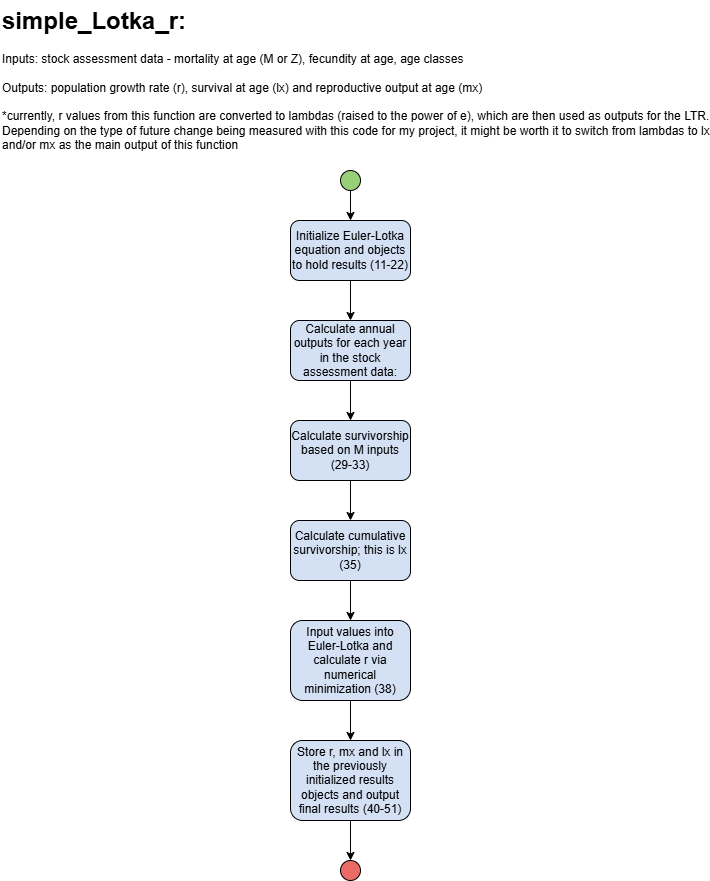

The diagram above was exported from draw.io. Its source (the exported page's mxGraphModel, read from the mxfile embedded in the PNG):
<mxGraphModel dx="1418" dy="1920" grid="1" gridSize="10" guides="1" tooltips="1" connect="1" arrows="1" fold="1" page="1" pageScale="1" pageWidth="850" pageHeight="1100" math="0" shadow="0">
  <root>
    <mxCell id="0" />
    <mxCell id="1" parent="0" />
    <mxCell id="wJaekpKkU2mGi4QmmG5v-1" value="&lt;h1 style=&quot;margin-top: 0px;&quot;&gt;&lt;span style=&quot;background-color: transparent; color: light-dark(rgb(0, 0, 0), rgb(255, 255, 255));&quot;&gt;simple_Lotka_r:&lt;/span&gt;&lt;/h1&gt;&lt;div&gt;&lt;span style=&quot;background-color: transparent; color: light-dark(rgb(0, 0, 0), rgb(255, 255, 255));&quot;&gt;Inputs: stock assessment data - mortality at age (M or Z), fecundity at age, age classes&lt;/span&gt;&lt;/div&gt;&lt;div&gt;&lt;span style=&quot;background-color: transparent; color: light-dark(rgb(0, 0, 0), rgb(255, 255, 255));&quot;&gt;&lt;br&gt;&lt;/span&gt;&lt;/div&gt;&lt;div&gt;&lt;span style=&quot;background-color: transparent; color: light-dark(rgb(0, 0, 0), rgb(255, 255, 255));&quot;&gt;Outputs: population growth rate (r), survival at age (lx) and reproductive output at age (mx)&lt;/span&gt;&lt;/div&gt;&lt;div&gt;&lt;span style=&quot;background-color: transparent; color: light-dark(rgb(0, 0, 0), rgb(255, 255, 255));&quot;&gt;&lt;br&gt;&lt;/span&gt;&lt;/div&gt;&lt;div&gt;&lt;span style=&quot;background-color: transparent; color: light-dark(rgb(0, 0, 0), rgb(255, 255, 255));&quot;&gt;*currently, r values from this function are converted to lambdas (raised to the power of e), which are then used as outputs for the LTR. Depending on the type of future change being measured with this code for my project, it might be worth it to switch from lambdas to lx and/or mx as the main output of this function&lt;/span&gt;&lt;/div&gt;" style="text;html=1;whiteSpace=wrap;overflow=hidden;rounded=0;" vertex="1" parent="1">
      <mxGeometry x="40" y="-1080" width="710" height="170" as="geometry" />
    </mxCell>
    <mxCell id="wJaekpKkU2mGi4QmmG5v-2" value="" style="ellipse;whiteSpace=wrap;html=1;aspect=fixed;fillColor=#EA6B66;" vertex="1" parent="1">
      <mxGeometry x="380" y="-220" width="20" height="20" as="geometry" />
    </mxCell>
    <mxCell id="wJaekpKkU2mGi4QmmG5v-12" style="edgeStyle=orthogonalEdgeStyle;rounded=0;orthogonalLoop=1;jettySize=auto;html=1;exitX=0.5;exitY=1;exitDx=0;exitDy=0;entryX=0.5;entryY=0;entryDx=0;entryDy=0;" edge="1" parent="1" source="wJaekpKkU2mGi4QmmG5v-3" target="wJaekpKkU2mGi4QmmG5v-4">
      <mxGeometry relative="1" as="geometry" />
    </mxCell>
    <mxCell id="wJaekpKkU2mGi4QmmG5v-3" value="Initialize Euler-Lotka equation and objects to hold results (11-22)" style="rounded=1;whiteSpace=wrap;html=1;fillColor=#D4E1F5;" vertex="1" parent="1">
      <mxGeometry x="330" y="-860" width="120" height="60" as="geometry" />
    </mxCell>
    <mxCell id="wJaekpKkU2mGi4QmmG5v-13" style="edgeStyle=orthogonalEdgeStyle;rounded=0;orthogonalLoop=1;jettySize=auto;html=1;exitX=0.5;exitY=1;exitDx=0;exitDy=0;entryX=0.5;entryY=0;entryDx=0;entryDy=0;" edge="1" parent="1" source="wJaekpKkU2mGi4QmmG5v-4" target="wJaekpKkU2mGi4QmmG5v-6">
      <mxGeometry relative="1" as="geometry" />
    </mxCell>
    <mxCell id="wJaekpKkU2mGi4QmmG5v-4" value="Calculate annual outputs for each year in the stock assessment data:" style="rounded=1;whiteSpace=wrap;html=1;fillColor=#D4E1F5;" vertex="1" parent="1">
      <mxGeometry x="330" y="-760" width="120" height="60" as="geometry" />
    </mxCell>
    <mxCell id="wJaekpKkU2mGi4QmmG5v-15" style="edgeStyle=orthogonalEdgeStyle;rounded=0;orthogonalLoop=1;jettySize=auto;html=1;exitX=0.5;exitY=1;exitDx=0;exitDy=0;entryX=0.5;entryY=0;entryDx=0;entryDy=0;" edge="1" parent="1" source="wJaekpKkU2mGi4QmmG5v-6" target="wJaekpKkU2mGi4QmmG5v-7">
      <mxGeometry relative="1" as="geometry" />
    </mxCell>
    <mxCell id="wJaekpKkU2mGi4QmmG5v-6" value="Calculate survivorship based on M inputs (29-33)" style="rounded=1;whiteSpace=wrap;html=1;fillColor=#D4E1F5;" vertex="1" parent="1">
      <mxGeometry x="330" y="-660" width="120" height="60" as="geometry" />
    </mxCell>
    <mxCell id="wJaekpKkU2mGi4QmmG5v-16" style="edgeStyle=orthogonalEdgeStyle;rounded=0;orthogonalLoop=1;jettySize=auto;html=1;exitX=0.5;exitY=1;exitDx=0;exitDy=0;entryX=0.5;entryY=0;entryDx=0;entryDy=0;" edge="1" parent="1" source="wJaekpKkU2mGi4QmmG5v-7" target="wJaekpKkU2mGi4QmmG5v-8">
      <mxGeometry relative="1" as="geometry" />
    </mxCell>
    <mxCell id="wJaekpKkU2mGi4QmmG5v-7" value="Calculate cumulative survivorship; this is lx (35)" style="rounded=1;whiteSpace=wrap;html=1;fillColor=#D4E1F5;" vertex="1" parent="1">
      <mxGeometry x="330" y="-560" width="120" height="60" as="geometry" />
    </mxCell>
    <mxCell id="wJaekpKkU2mGi4QmmG5v-17" style="edgeStyle=orthogonalEdgeStyle;rounded=0;orthogonalLoop=1;jettySize=auto;html=1;exitX=0.5;exitY=1;exitDx=0;exitDy=0;entryX=0.5;entryY=0;entryDx=0;entryDy=0;" edge="1" parent="1" source="wJaekpKkU2mGi4QmmG5v-8" target="wJaekpKkU2mGi4QmmG5v-9">
      <mxGeometry relative="1" as="geometry" />
    </mxCell>
    <mxCell id="wJaekpKkU2mGi4QmmG5v-8" value="Input values into Euler-Lotka and calculate r via numerical minimization (38)" style="rounded=1;whiteSpace=wrap;html=1;fillColor=#D4E1F5;" vertex="1" parent="1">
      <mxGeometry x="330" y="-460" width="120" height="80" as="geometry" />
    </mxCell>
    <mxCell id="wJaekpKkU2mGi4QmmG5v-18" style="edgeStyle=orthogonalEdgeStyle;rounded=0;orthogonalLoop=1;jettySize=auto;html=1;exitX=0.5;exitY=1;exitDx=0;exitDy=0;entryX=0.5;entryY=0;entryDx=0;entryDy=0;" edge="1" parent="1" source="wJaekpKkU2mGi4QmmG5v-9" target="wJaekpKkU2mGi4QmmG5v-2">
      <mxGeometry relative="1" as="geometry" />
    </mxCell>
    <mxCell id="wJaekpKkU2mGi4QmmG5v-9" value="Store r, mx and lx in the previously initialized results objects and output final results (40-51)" style="rounded=1;whiteSpace=wrap;html=1;fillColor=#D4E1F5;" vertex="1" parent="1">
      <mxGeometry x="330" y="-340" width="120" height="80" as="geometry" />
    </mxCell>
    <mxCell id="wJaekpKkU2mGi4QmmG5v-11" style="edgeStyle=orthogonalEdgeStyle;rounded=0;orthogonalLoop=1;jettySize=auto;html=1;exitX=0.5;exitY=1;exitDx=0;exitDy=0;entryX=0.5;entryY=0;entryDx=0;entryDy=0;" edge="1" parent="1" source="wJaekpKkU2mGi4QmmG5v-10" target="wJaekpKkU2mGi4QmmG5v-3">
      <mxGeometry relative="1" as="geometry" />
    </mxCell>
    <mxCell id="wJaekpKkU2mGi4QmmG5v-10" value="" style="ellipse;whiteSpace=wrap;html=1;aspect=fixed;fillColor=#97D077;" vertex="1" parent="1">
      <mxGeometry x="380" y="-910" width="20" height="20" as="geometry" />
    </mxCell>
  </root>
</mxGraphModel>